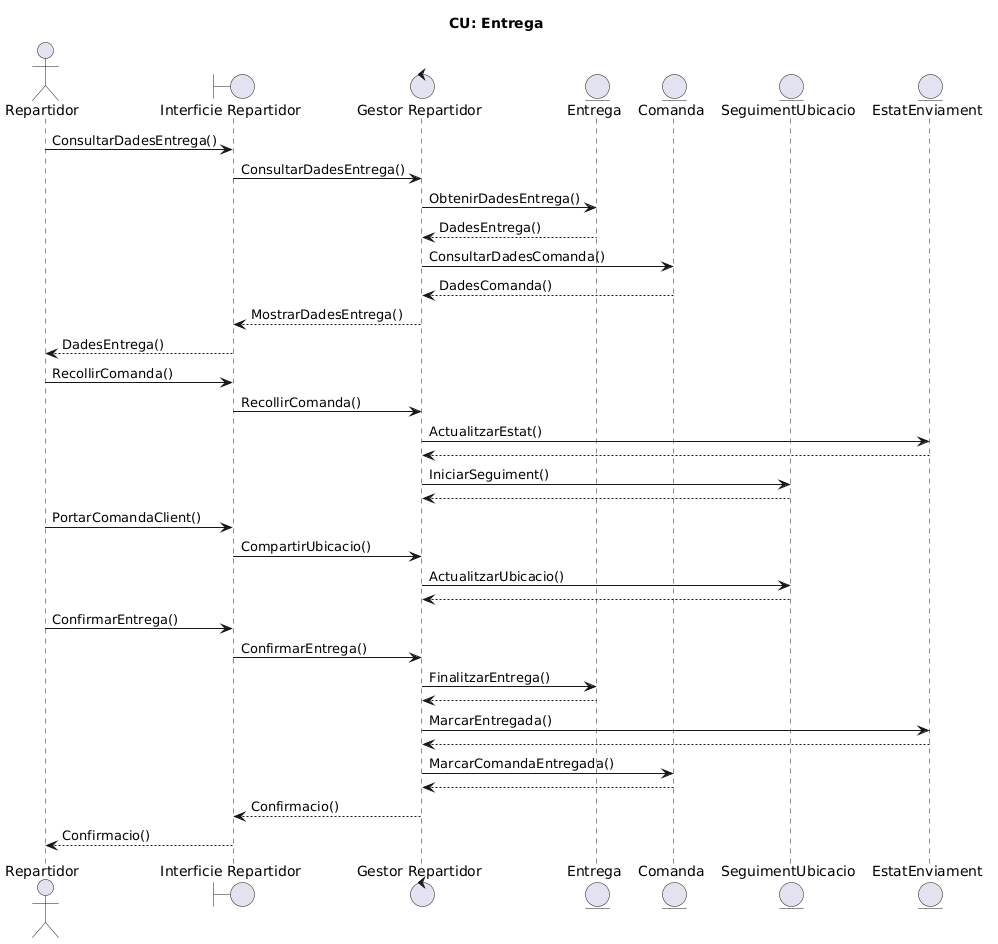

The diagram above was rendered by PlantUML. Its source (embedded in the PNG):
@startuml
title CU: Entrega

actor Repartidor

boundary "Interficie Repartidor" as Interficie
control "Gestor Repartidor" as Gestor
entity "Entrega" as Entrega
entity "Comanda" as Comanda
entity "SeguimentUbicacio" as SeguimentUbicacio
entity "EstatEnviament" as EstatEnviament

Repartidor -> Interficie : ConsultarDadesEntrega()
Interficie -> Gestor : ConsultarDadesEntrega()

Gestor -> Entrega : ObtenirDadesEntrega()
Entrega --> Gestor : DadesEntrega()

Gestor -> Comanda : ConsultarDadesComanda()
Comanda --> Gestor : DadesComanda()

Gestor --> Interficie : MostrarDadesEntrega()
Interficie --> Repartidor : DadesEntrega()

Repartidor -> Interficie : RecollirComanda()
Interficie -> Gestor : RecollirComanda()

Gestor -> EstatEnviament : ActualitzarEstat()
EstatEnviament --> Gestor

Gestor -> SeguimentUbicacio : IniciarSeguiment()
SeguimentUbicacio --> Gestor

Repartidor -> Interficie : PortarComandaClient()
Interficie -> Gestor : CompartirUbicacio()

Gestor -> SeguimentUbicacio : ActualitzarUbicacio()
SeguimentUbicacio --> Gestor

Repartidor -> Interficie : ConfirmarEntrega()
Interficie -> Gestor : ConfirmarEntrega()

Gestor -> Entrega : FinalitzarEntrega()
Entrega --> Gestor

Gestor -> EstatEnviament : MarcarEntregada()
EstatEnviament --> Gestor

Gestor -> Comanda : MarcarComandaEntregada()
Comanda --> Gestor

Gestor --> Interficie : Confirmacio()
Interficie --> Repartidor : Confirmacio()
@enduml